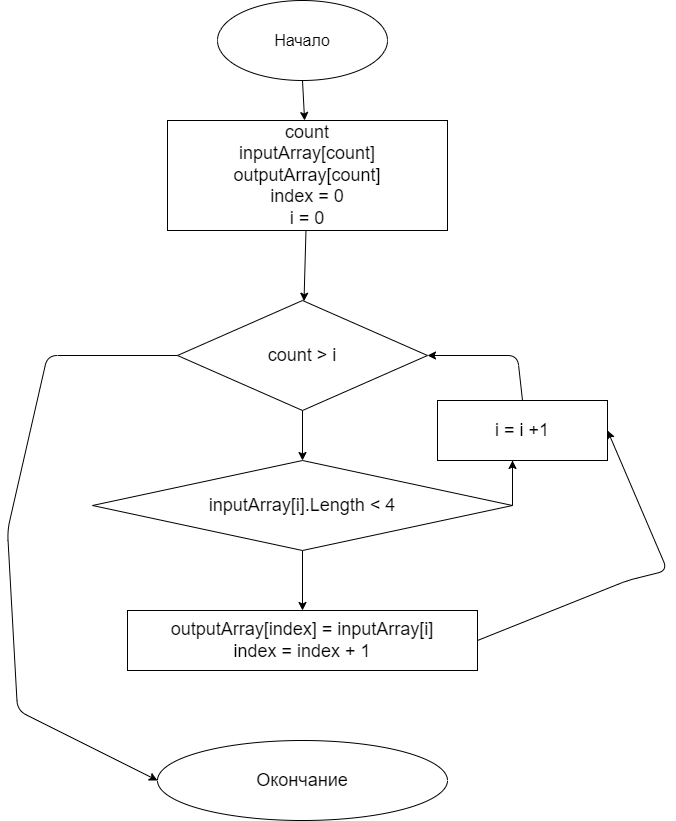

The diagram above was exported from draw.io. Its source (the exported page's mxGraphModel, read from the mxfile embedded in the PNG):
<mxGraphModel dx="1503" dy="741" grid="1" gridSize="10" guides="1" tooltips="1" connect="1" arrows="1" fold="1" page="1" pageScale="1" pageWidth="827" pageHeight="1169" math="0" shadow="0">
  <root>
    <mxCell id="0" />
    <mxCell id="1" parent="0" />
    <mxCell id="3" style="edgeStyle=none;html=1;exitX=0.5;exitY=1;exitDx=0;exitDy=0;fontSize=18;" edge="1" parent="1" source="2" target="4">
      <mxGeometry relative="1" as="geometry">
        <mxPoint x="375" y="200" as="targetPoint" />
      </mxGeometry>
    </mxCell>
    <mxCell id="2" value="&lt;font size=&quot;3&quot;&gt;Начало&lt;/font&gt;" style="ellipse;whiteSpace=wrap;html=1;" vertex="1" parent="1">
      <mxGeometry x="290" y="40" width="170" height="80" as="geometry" />
    </mxCell>
    <mxCell id="7" style="edgeStyle=none;html=1;fontSize=18;" edge="1" parent="1" source="4" target="8">
      <mxGeometry relative="1" as="geometry">
        <mxPoint x="380" y="380" as="targetPoint" />
      </mxGeometry>
    </mxCell>
    <mxCell id="4" value="count&lt;br&gt;inputArray[count]&lt;br&gt;outputArray[count]&lt;br&gt;index = 0&lt;br&gt;i = 0" style="rounded=0;whiteSpace=wrap;html=1;fontSize=18;" vertex="1" parent="1">
      <mxGeometry x="240" y="160" width="280" height="110" as="geometry" />
    </mxCell>
    <mxCell id="9" style="edgeStyle=none;html=1;fontSize=18;" edge="1" parent="1" target="10">
      <mxGeometry relative="1" as="geometry">
        <mxPoint x="375" y="520" as="targetPoint" />
        <mxPoint x="375" y="520" as="sourcePoint" />
      </mxGeometry>
    </mxCell>
    <mxCell id="12" style="edgeStyle=none;html=1;exitX=0.5;exitY=1;exitDx=0;exitDy=0;entryX=0.5;entryY=0;entryDx=0;entryDy=0;fontSize=18;" edge="1" parent="1" source="8" target="10">
      <mxGeometry relative="1" as="geometry" />
    </mxCell>
    <mxCell id="25" style="edgeStyle=none;html=1;entryX=0;entryY=0.5;entryDx=0;entryDy=0;fontSize=18;exitX=0;exitY=0.5;exitDx=0;exitDy=0;" edge="1" parent="1" source="8" target="22">
      <mxGeometry relative="1" as="geometry">
        <Array as="points">
          <mxPoint x="120" y="395" />
          <mxPoint x="80" y="570" />
          <mxPoint x="90" y="750" />
        </Array>
      </mxGeometry>
    </mxCell>
    <mxCell id="8" value="count &amp;gt; i" style="rhombus;whiteSpace=wrap;html=1;fontSize=18;" vertex="1" parent="1">
      <mxGeometry x="250" y="340" width="250" height="110" as="geometry" />
    </mxCell>
    <mxCell id="13" style="edgeStyle=none;html=1;exitX=1;exitY=0.5;exitDx=0;exitDy=0;fontSize=18;" edge="1" parent="1" source="10">
      <mxGeometry relative="1" as="geometry">
        <mxPoint x="585" y="480" as="targetPoint" />
      </mxGeometry>
    </mxCell>
    <mxCell id="16" style="edgeStyle=none;html=1;exitX=1;exitY=0.5;exitDx=0;exitDy=0;fontSize=18;" edge="1" parent="1" source="10">
      <mxGeometry relative="1" as="geometry">
        <mxPoint x="585" y="500" as="targetPoint" />
      </mxGeometry>
    </mxCell>
    <mxCell id="17" style="edgeStyle=none;html=1;fontSize=18;" edge="1" parent="1" source="10">
      <mxGeometry relative="1" as="geometry">
        <mxPoint x="375" y="650" as="targetPoint" />
      </mxGeometry>
    </mxCell>
    <mxCell id="10" value="inputArray[i].Length &amp;lt; 4" style="rhombus;whiteSpace=wrap;html=1;fontSize=18;" vertex="1" parent="1">
      <mxGeometry x="165" y="500" width="420" height="90" as="geometry" />
    </mxCell>
    <mxCell id="15" style="edgeStyle=none;html=1;exitX=0.5;exitY=0;exitDx=0;exitDy=0;entryX=1;entryY=0.5;entryDx=0;entryDy=0;fontSize=18;" edge="1" parent="1" source="14" target="8">
      <mxGeometry relative="1" as="geometry">
        <Array as="points">
          <mxPoint x="590" y="395" />
        </Array>
      </mxGeometry>
    </mxCell>
    <mxCell id="14" value="i = i +1" style="rounded=0;whiteSpace=wrap;html=1;fontSize=18;" vertex="1" parent="1">
      <mxGeometry x="510" y="440" width="170" height="60" as="geometry" />
    </mxCell>
    <mxCell id="24" style="edgeStyle=none;html=1;exitX=1;exitY=0.5;exitDx=0;exitDy=0;entryX=1;entryY=0.5;entryDx=0;entryDy=0;fontSize=18;" edge="1" parent="1" source="18" target="14">
      <mxGeometry relative="1" as="geometry">
        <Array as="points">
          <mxPoint x="700" y="620" />
          <mxPoint x="740" y="610" />
        </Array>
      </mxGeometry>
    </mxCell>
    <mxCell id="18" value="outputArray[index] = inputArray[i]&lt;br&gt;index = index + 1&lt;br&gt;" style="rounded=0;whiteSpace=wrap;html=1;fontSize=18;" vertex="1" parent="1">
      <mxGeometry x="200" y="650" width="350" height="60" as="geometry" />
    </mxCell>
    <mxCell id="22" value="Окончание" style="ellipse;whiteSpace=wrap;html=1;fontSize=18;" vertex="1" parent="1">
      <mxGeometry x="230" y="780" width="290" height="80" as="geometry" />
    </mxCell>
  </root>
</mxGraphModel>